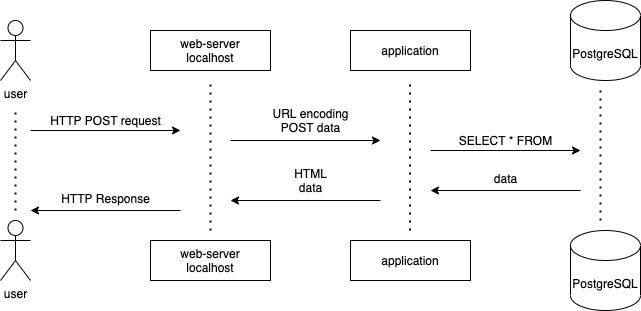

The diagram above was exported from draw.io. Its source (the exported page's mxGraphModel, read from the mxfile embedded in the PNG):
<mxGraphModel dx="946" dy="570" grid="1" gridSize="10" guides="1" tooltips="1" connect="1" arrows="1" fold="1" page="1" pageScale="1" pageWidth="827" pageHeight="1169" math="0" shadow="0">
  <root>
    <mxCell id="0" />
    <mxCell id="1" parent="0" />
    <mxCell id="dwmB6047Ks8HEURJbx2d-1" value="web-server&lt;br&gt;localhost" style="rounded=0;whiteSpace=wrap;html=1;" parent="1" vertex="1">
      <mxGeometry x="250" y="150" width="120" height="40" as="geometry" />
    </mxCell>
    <mxCell id="dwmB6047Ks8HEURJbx2d-2" value="web-server&lt;br&gt;localhost" style="rounded=0;whiteSpace=wrap;html=1;" parent="1" vertex="1">
      <mxGeometry x="250" y="360" width="120" height="40" as="geometry" />
    </mxCell>
    <mxCell id="dwmB6047Ks8HEURJbx2d-3" value="application" style="rounded=0;whiteSpace=wrap;html=1;" parent="1" vertex="1">
      <mxGeometry x="450" y="150" width="120" height="40" as="geometry" />
    </mxCell>
    <mxCell id="dwmB6047Ks8HEURJbx2d-4" value="application" style="rounded=0;whiteSpace=wrap;html=1;" parent="1" vertex="1">
      <mxGeometry x="450" y="360" width="120" height="40" as="geometry" />
    </mxCell>
    <mxCell id="dwmB6047Ks8HEURJbx2d-5" value="PostgreSQL" style="shape=cylinder3;whiteSpace=wrap;html=1;boundedLbl=1;backgroundOutline=1;size=15;" parent="1" vertex="1">
      <mxGeometry x="670" y="120" width="70" height="80" as="geometry" />
    </mxCell>
    <mxCell id="dwmB6047Ks8HEURJbx2d-6" value="PostgreSQL" style="shape=cylinder3;whiteSpace=wrap;html=1;boundedLbl=1;backgroundOutline=1;size=15;" parent="1" vertex="1">
      <mxGeometry x="670" y="350" width="70" height="80" as="geometry" />
    </mxCell>
    <mxCell id="dwmB6047Ks8HEURJbx2d-7" value="user" style="shape=umlActor;verticalLabelPosition=bottom;verticalAlign=top;html=1;outlineConnect=0;" parent="1" vertex="1">
      <mxGeometry x="100" y="340" width="30" height="60" as="geometry" />
    </mxCell>
    <mxCell id="dwmB6047Ks8HEURJbx2d-10" value="user" style="shape=umlActor;verticalLabelPosition=bottom;verticalAlign=top;html=1;outlineConnect=0;" parent="1" vertex="1">
      <mxGeometry x="100" y="140" width="30" height="60" as="geometry" />
    </mxCell>
    <mxCell id="dwmB6047Ks8HEURJbx2d-16" value="" style="endArrow=none;dashed=1;html=1;dashPattern=1 3;strokeWidth=2;fontColor=#000000;" parent="1" edge="1">
      <mxGeometry width="50" height="50" relative="1" as="geometry">
        <mxPoint x="115" y="330" as="sourcePoint" />
        <mxPoint x="115" y="230" as="targetPoint" />
      </mxGeometry>
    </mxCell>
    <mxCell id="dwmB6047Ks8HEURJbx2d-17" value="" style="endArrow=none;dashed=1;html=1;dashPattern=1 3;strokeWidth=2;fontColor=#000000;" parent="1" edge="1">
      <mxGeometry width="50" height="50" relative="1" as="geometry">
        <mxPoint x="310" y="350" as="sourcePoint" />
        <mxPoint x="310" y="200" as="targetPoint" />
      </mxGeometry>
    </mxCell>
    <mxCell id="dwmB6047Ks8HEURJbx2d-18" value="" style="endArrow=none;dashed=1;html=1;dashPattern=1 3;strokeWidth=2;fontColor=#000000;" parent="1" edge="1">
      <mxGeometry width="50" height="50" relative="1" as="geometry">
        <mxPoint x="509.5" y="350" as="sourcePoint" />
        <mxPoint x="509.5" y="200" as="targetPoint" />
      </mxGeometry>
    </mxCell>
    <mxCell id="dwmB6047Ks8HEURJbx2d-19" value="" style="endArrow=none;dashed=1;html=1;dashPattern=1 3;strokeWidth=2;fontColor=#000000;" parent="1" edge="1">
      <mxGeometry width="50" height="50" relative="1" as="geometry">
        <mxPoint x="700" y="340" as="sourcePoint" />
        <mxPoint x="700" y="210" as="targetPoint" />
      </mxGeometry>
    </mxCell>
    <mxCell id="dwmB6047Ks8HEURJbx2d-20" value="" style="endArrow=classic;html=1;fontColor=#000000;" parent="1" edge="1">
      <mxGeometry width="50" height="50" relative="1" as="geometry">
        <mxPoint x="130" y="250" as="sourcePoint" />
        <mxPoint x="280" y="250" as="targetPoint" />
      </mxGeometry>
    </mxCell>
    <mxCell id="dwmB6047Ks8HEURJbx2d-21" value="HTTP POST request" style="text;html=1;align=center;verticalAlign=middle;resizable=0;points=[];autosize=1;fontColor=#000000;" parent="1" vertex="1">
      <mxGeometry x="140" y="230" width="130" height="20" as="geometry" />
    </mxCell>
    <mxCell id="dwmB6047Ks8HEURJbx2d-22" value="" style="endArrow=classic;html=1;fontColor=#000000;" parent="1" edge="1">
      <mxGeometry width="50" height="50" relative="1" as="geometry">
        <mxPoint x="330" y="260" as="sourcePoint" />
        <mxPoint x="480" y="260" as="targetPoint" />
      </mxGeometry>
    </mxCell>
    <mxCell id="dwmB6047Ks8HEURJbx2d-23" value="URL encoding&lt;br&gt;POST data" style="text;html=1;align=center;verticalAlign=middle;resizable=0;points=[];autosize=1;fontColor=#000000;" parent="1" vertex="1">
      <mxGeometry x="365" y="225" width="90" height="30" as="geometry" />
    </mxCell>
    <mxCell id="dwmB6047Ks8HEURJbx2d-24" value="" style="endArrow=classic;html=1;fontColor=#000000;" parent="1" edge="1">
      <mxGeometry width="50" height="50" relative="1" as="geometry">
        <mxPoint x="530" y="270" as="sourcePoint" />
        <mxPoint x="680" y="270" as="targetPoint" />
      </mxGeometry>
    </mxCell>
    <mxCell id="dwmB6047Ks8HEURJbx2d-25" value="SELECT * FROM" style="text;html=1;align=center;verticalAlign=middle;resizable=0;points=[];autosize=1;fontColor=#000000;" parent="1" vertex="1">
      <mxGeometry x="550" y="250" width="110" height="20" as="geometry" />
    </mxCell>
    <mxCell id="dwmB6047Ks8HEURJbx2d-26" value="" style="endArrow=classic;html=1;fontColor=#000000;" parent="1" edge="1">
      <mxGeometry width="50" height="50" relative="1" as="geometry">
        <mxPoint x="480" y="320" as="sourcePoint" />
        <mxPoint x="330" y="320" as="targetPoint" />
      </mxGeometry>
    </mxCell>
    <mxCell id="dwmB6047Ks8HEURJbx2d-27" value="HTML&lt;br&gt;data" style="text;html=1;align=center;verticalAlign=middle;resizable=0;points=[];autosize=1;fontColor=#000000;" parent="1" vertex="1">
      <mxGeometry x="385" y="285" width="50" height="30" as="geometry" />
    </mxCell>
    <mxCell id="dwmB6047Ks8HEURJbx2d-30" value="" style="endArrow=classic;html=1;fontColor=#000000;" parent="1" edge="1">
      <mxGeometry width="50" height="50" relative="1" as="geometry">
        <mxPoint x="680" y="310" as="sourcePoint" />
        <mxPoint x="530" y="310" as="targetPoint" />
      </mxGeometry>
    </mxCell>
    <mxCell id="dwmB6047Ks8HEURJbx2d-31" value="data" style="text;html=1;align=center;verticalAlign=middle;resizable=0;points=[];autosize=1;fontColor=#000000;" parent="1" vertex="1">
      <mxGeometry x="585" y="288" width="40" height="20" as="geometry" />
    </mxCell>
    <mxCell id="dwmB6047Ks8HEURJbx2d-34" value="" style="endArrow=classic;html=1;fontColor=#000000;" parent="1" edge="1">
      <mxGeometry width="50" height="50" relative="1" as="geometry">
        <mxPoint x="280" y="330" as="sourcePoint" />
        <mxPoint x="130" y="330" as="targetPoint" />
      </mxGeometry>
    </mxCell>
    <mxCell id="dwmB6047Ks8HEURJbx2d-35" value="HTTP Response" style="text;html=1;align=center;verticalAlign=middle;resizable=0;points=[];autosize=1;fontColor=#000000;" parent="1" vertex="1">
      <mxGeometry x="155" y="308" width="100" height="20" as="geometry" />
    </mxCell>
  </root>
</mxGraphModel>